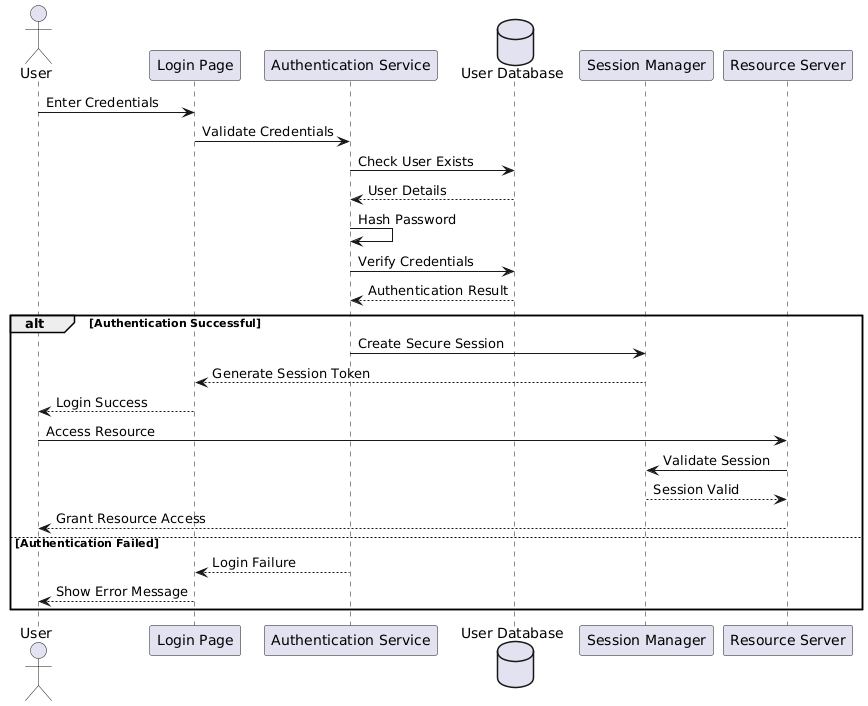

The diagram above was rendered by PlantUML. Its source (embedded in the PNG):
@startuml
actor User
participant "Login Page" as Login
participant "Authentication Service" as Auth
database "User Database" as DB
participant "Session Manager" as Session
participant "Resource Server" as Server

User -> Login: Enter Credentials
Login -> Auth: Validate Credentials
Auth -> DB: Check User Exists
DB --> Auth: User Details
Auth -> Auth: Hash Password
Auth -> DB: Verify Credentials
DB --> Auth: Authentication Result

alt Authentication Successful
    Auth -> Session: Create Secure Session
    Session --> Login: Generate Session Token
    Login --> User: Login Success
    User -> Server: Access Resource
    Server -> Session: Validate Session
    Session --> Server: Session Valid
    Server --> User: Grant Resource Access
else Authentication Failed
    Auth --> Login: Login Failure
    Login --> User: Show Error Message
end
@enduml